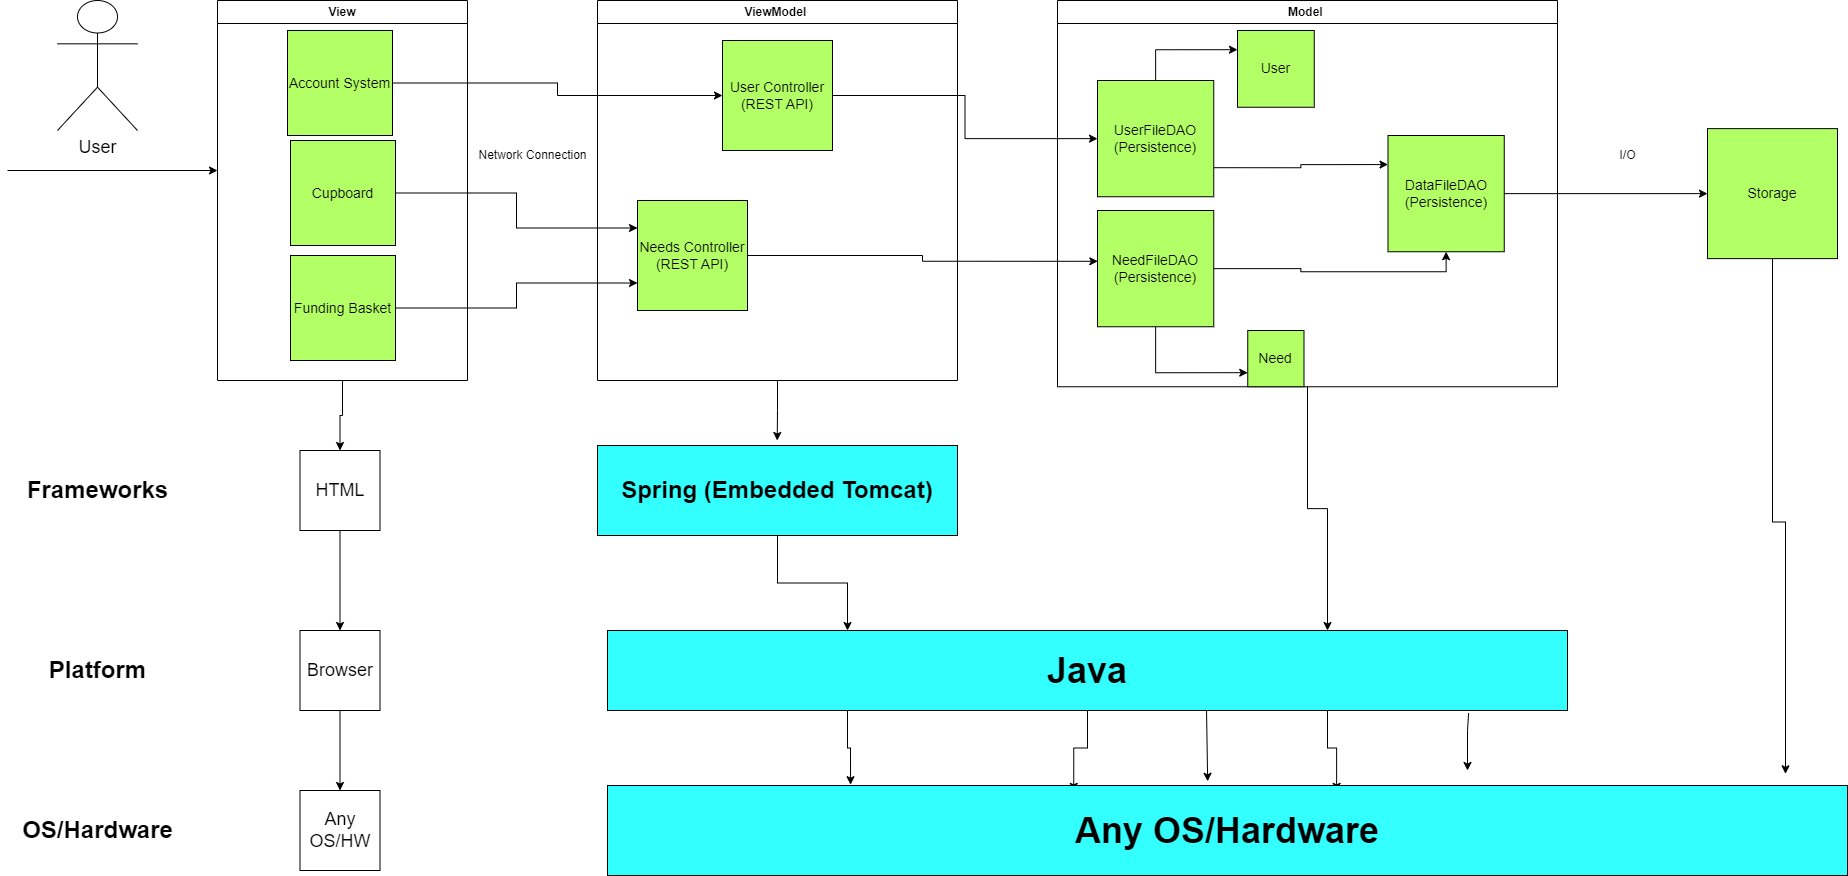

The diagram above was exported from draw.io. Its source (the exported page's mxGraphModel, read from the mxfile embedded in the PNG):
<mxGraphModel dx="1493" dy="818" grid="1" gridSize="10" guides="1" tooltips="1" connect="1" arrows="1" fold="1" page="1" pageScale="1" pageWidth="850" pageHeight="1100" math="0" shadow="0">
  <root>
    <mxCell id="0" />
    <mxCell id="1" parent="0" />
    <mxCell id="nTrUy6lFRI_BZtSufdH_-22" style="edgeStyle=orthogonalEdgeStyle;rounded=0;orthogonalLoop=1;jettySize=auto;html=1;exitX=0.5;exitY=1;exitDx=0;exitDy=0;entryX=0.5;entryY=0;entryDx=0;entryDy=0;" edge="1" parent="1" source="xMqufvsavt_s2wHpLr6E-4" target="xMqufvsavt_s2wHpLr6E-38">
      <mxGeometry relative="1" as="geometry" />
    </mxCell>
    <mxCell id="xMqufvsavt_s2wHpLr6E-4" value="View" style="swimlane;whiteSpace=wrap;html=1;" parent="1" vertex="1">
      <mxGeometry x="300" y="120" width="250" height="380" as="geometry" />
    </mxCell>
    <mxCell id="xMqufvsavt_s2wHpLr6E-9" value="&lt;span style=&quot;font-size: 14px;&quot;&gt;Cupboard&lt;/span&gt;" style="whiteSpace=wrap;html=1;aspect=fixed;fillColor=#B3FF66;" parent="xMqufvsavt_s2wHpLr6E-4" vertex="1">
      <mxGeometry x="73" y="140" width="105" height="105" as="geometry" />
    </mxCell>
    <mxCell id="nTrUy6lFRI_BZtSufdH_-24" value="&lt;span style=&quot;font-size: 14px;&quot;&gt;Account System&lt;/span&gt;" style="whiteSpace=wrap;html=1;aspect=fixed;fillColor=#B3FF66;" vertex="1" parent="xMqufvsavt_s2wHpLr6E-4">
      <mxGeometry x="70" y="30" width="105" height="105" as="geometry" />
    </mxCell>
    <mxCell id="nTrUy6lFRI_BZtSufdH_-25" value="&lt;span style=&quot;font-size: 14px;&quot;&gt;Funding Basket&lt;/span&gt;" style="whiteSpace=wrap;html=1;aspect=fixed;fillColor=#B3FF66;" vertex="1" parent="xMqufvsavt_s2wHpLr6E-4">
      <mxGeometry x="73" y="255" width="105" height="105" as="geometry" />
    </mxCell>
    <mxCell id="nTrUy6lFRI_BZtSufdH_-21" style="edgeStyle=orthogonalEdgeStyle;rounded=0;orthogonalLoop=1;jettySize=auto;html=1;exitX=0.5;exitY=1;exitDx=0;exitDy=0;" edge="1" parent="1" source="xMqufvsavt_s2wHpLr6E-5">
      <mxGeometry relative="1" as="geometry">
        <mxPoint x="859.7058823529414" y="560" as="targetPoint" />
      </mxGeometry>
    </mxCell>
    <mxCell id="xMqufvsavt_s2wHpLr6E-5" value="ViewModel&amp;nbsp;" style="swimlane;whiteSpace=wrap;html=1;" parent="1" vertex="1">
      <mxGeometry x="680" y="120" width="360" height="380" as="geometry" />
    </mxCell>
    <mxCell id="xMqufvsavt_s2wHpLr6E-17" value="&lt;font style=&quot;font-size: 14px;&quot;&gt;Needs Controller&lt;br&gt;(REST API)&lt;/font&gt;" style="whiteSpace=wrap;html=1;aspect=fixed;fillColor=#B3FF66;" parent="xMqufvsavt_s2wHpLr6E-5" vertex="1">
      <mxGeometry x="40" y="200" width="110" height="110" as="geometry" />
    </mxCell>
    <mxCell id="xMqufvsavt_s2wHpLr6E-23" style="edgeStyle=orthogonalEdgeStyle;rounded=0;orthogonalLoop=1;jettySize=auto;html=1;exitX=0.5;exitY=1;exitDx=0;exitDy=0;" parent="xMqufvsavt_s2wHpLr6E-5" source="xMqufvsavt_s2wHpLr6E-17" target="xMqufvsavt_s2wHpLr6E-17" edge="1">
      <mxGeometry relative="1" as="geometry" />
    </mxCell>
    <mxCell id="nTrUy6lFRI_BZtSufdH_-2" value="&lt;font style=&quot;font-size: 14px;&quot;&gt;User Controller&lt;br&gt;(REST API)&lt;/font&gt;" style="whiteSpace=wrap;html=1;aspect=fixed;fillColor=#B3FF66;" vertex="1" parent="xMqufvsavt_s2wHpLr6E-5">
      <mxGeometry x="125" y="40" width="110" height="110" as="geometry" />
    </mxCell>
    <mxCell id="nTrUy6lFRI_BZtSufdH_-23" style="edgeStyle=orthogonalEdgeStyle;rounded=0;orthogonalLoop=1;jettySize=auto;html=1;exitX=0.5;exitY=1;exitDx=0;exitDy=0;entryX=0.75;entryY=0;entryDx=0;entryDy=0;" edge="1" parent="1" source="xMqufvsavt_s2wHpLr6E-8" target="xMqufvsavt_s2wHpLr6E-48">
      <mxGeometry relative="1" as="geometry" />
    </mxCell>
    <mxCell id="xMqufvsavt_s2wHpLr6E-8" value="Model&amp;nbsp;" style="swimlane;whiteSpace=wrap;html=1;" parent="1" vertex="1">
      <mxGeometry x="1140" y="120" width="500" height="386.25" as="geometry" />
    </mxCell>
    <mxCell id="xMqufvsavt_s2wHpLr6E-27" value="&lt;font style=&quot;font-size: 14px;&quot;&gt;DataFileDAO&lt;br&gt;(Persistence)&lt;/font&gt;" style="whiteSpace=wrap;html=1;aspect=fixed;fillColor=#B3FF66;" parent="xMqufvsavt_s2wHpLr6E-8" vertex="1">
      <mxGeometry x="330.5" y="135" width="116.25" height="116.25" as="geometry" />
    </mxCell>
    <mxCell id="xMqufvsavt_s2wHpLr6E-29" value="&lt;font style=&quot;font-size: 14px;&quot;&gt;Need&lt;/font&gt;" style="whiteSpace=wrap;html=1;aspect=fixed;fillColor=#B3FF66;" parent="xMqufvsavt_s2wHpLr6E-8" vertex="1">
      <mxGeometry x="190.25" y="330" width="56.25" height="56.25" as="geometry" />
    </mxCell>
    <mxCell id="nTrUy6lFRI_BZtSufdH_-8" style="edgeStyle=orthogonalEdgeStyle;rounded=0;orthogonalLoop=1;jettySize=auto;html=1;exitX=0.5;exitY=0;exitDx=0;exitDy=0;entryX=0;entryY=0.25;entryDx=0;entryDy=0;" edge="1" parent="xMqufvsavt_s2wHpLr6E-8" source="nTrUy6lFRI_BZtSufdH_-4" target="nTrUy6lFRI_BZtSufdH_-6">
      <mxGeometry relative="1" as="geometry" />
    </mxCell>
    <mxCell id="nTrUy6lFRI_BZtSufdH_-15" style="edgeStyle=orthogonalEdgeStyle;rounded=0;orthogonalLoop=1;jettySize=auto;html=1;exitX=1;exitY=0.75;exitDx=0;exitDy=0;entryX=0;entryY=0.25;entryDx=0;entryDy=0;" edge="1" parent="xMqufvsavt_s2wHpLr6E-8" source="nTrUy6lFRI_BZtSufdH_-4" target="xMqufvsavt_s2wHpLr6E-27">
      <mxGeometry relative="1" as="geometry" />
    </mxCell>
    <mxCell id="nTrUy6lFRI_BZtSufdH_-4" value="&lt;font style=&quot;font-size: 14px;&quot;&gt;UserFileDAO&lt;br&gt;(Persistence)&lt;/font&gt;" style="whiteSpace=wrap;html=1;aspect=fixed;fillColor=#B3FF66;" vertex="1" parent="xMqufvsavt_s2wHpLr6E-8">
      <mxGeometry x="40" y="80" width="116.25" height="116.25" as="geometry" />
    </mxCell>
    <mxCell id="nTrUy6lFRI_BZtSufdH_-9" style="edgeStyle=orthogonalEdgeStyle;rounded=0;orthogonalLoop=1;jettySize=auto;html=1;exitX=1;exitY=0.5;exitDx=0;exitDy=0;entryX=0.5;entryY=1;entryDx=0;entryDy=0;" edge="1" parent="xMqufvsavt_s2wHpLr6E-8" source="nTrUy6lFRI_BZtSufdH_-5" target="xMqufvsavt_s2wHpLr6E-27">
      <mxGeometry relative="1" as="geometry" />
    </mxCell>
    <mxCell id="nTrUy6lFRI_BZtSufdH_-16" style="edgeStyle=orthogonalEdgeStyle;rounded=0;orthogonalLoop=1;jettySize=auto;html=1;exitX=0.5;exitY=1;exitDx=0;exitDy=0;entryX=0;entryY=0.75;entryDx=0;entryDy=0;" edge="1" parent="xMqufvsavt_s2wHpLr6E-8" source="nTrUy6lFRI_BZtSufdH_-5" target="xMqufvsavt_s2wHpLr6E-29">
      <mxGeometry relative="1" as="geometry" />
    </mxCell>
    <mxCell id="nTrUy6lFRI_BZtSufdH_-5" value="&lt;font style=&quot;font-size: 14px;&quot;&gt;NeedFileDAO&lt;br&gt;(Persistence)&lt;/font&gt;" style="whiteSpace=wrap;html=1;aspect=fixed;fillColor=#B3FF66;" vertex="1" parent="xMqufvsavt_s2wHpLr6E-8">
      <mxGeometry x="40" y="210" width="116.25" height="116.25" as="geometry" />
    </mxCell>
    <mxCell id="nTrUy6lFRI_BZtSufdH_-6" value="&lt;span style=&quot;font-size: 14px;&quot;&gt;User&lt;/span&gt;" style="whiteSpace=wrap;html=1;aspect=fixed;fillColor=#B3FF66;" vertex="1" parent="xMqufvsavt_s2wHpLr6E-8">
      <mxGeometry x="180" y="30" width="76.75" height="76.75" as="geometry" />
    </mxCell>
    <mxCell id="xMqufvsavt_s2wHpLr6E-10" value="" style="endArrow=classic;html=1;rounded=0;" parent="1" edge="1">
      <mxGeometry width="50" height="50" relative="1" as="geometry">
        <mxPoint x="90" y="290" as="sourcePoint" />
        <mxPoint x="300" y="290" as="targetPoint" />
        <Array as="points" />
      </mxGeometry>
    </mxCell>
    <mxCell id="xMqufvsavt_s2wHpLr6E-61" style="edgeStyle=orthogonalEdgeStyle;rounded=0;orthogonalLoop=1;jettySize=auto;html=1;exitX=0.5;exitY=1;exitDx=0;exitDy=0;entryX=0.95;entryY=-0.13;entryDx=0;entryDy=0;entryPerimeter=0;" parent="1" source="xMqufvsavt_s2wHpLr6E-25" target="xMqufvsavt_s2wHpLr6E-54" edge="1">
      <mxGeometry relative="1" as="geometry" />
    </mxCell>
    <mxCell id="xMqufvsavt_s2wHpLr6E-25" value="&lt;font style=&quot;font-size: 14px;&quot;&gt;Storage&lt;/font&gt;" style="whiteSpace=wrap;html=1;aspect=fixed;fillColor=#B3FF66;" parent="1" vertex="1">
      <mxGeometry x="1790" y="248.13" width="130" height="130" as="geometry" />
    </mxCell>
    <mxCell id="xMqufvsavt_s2wHpLr6E-31" value="I/O" style="text;html=1;align=center;verticalAlign=middle;resizable=0;points=[];autosize=1;strokeColor=none;fillColor=none;" parent="1" vertex="1">
      <mxGeometry x="1690" y="260" width="40" height="30" as="geometry" />
    </mxCell>
    <mxCell id="xMqufvsavt_s2wHpLr6E-32" value="Network Connection" style="text;html=1;align=center;verticalAlign=middle;resizable=0;points=[];autosize=1;strokeColor=none;fillColor=none;" parent="1" vertex="1">
      <mxGeometry x="550" y="260" width="130" height="30" as="geometry" />
    </mxCell>
    <mxCell id="xMqufvsavt_s2wHpLr6E-35" value="&lt;b&gt;&lt;font style=&quot;font-size: 24px;&quot;&gt;Frameworks&lt;/font&gt;&lt;/b&gt;" style="text;html=1;align=center;verticalAlign=middle;resizable=0;points=[];autosize=1;strokeColor=none;fillColor=none;" parent="1" vertex="1">
      <mxGeometry x="100" y="590" width="160" height="40" as="geometry" />
    </mxCell>
    <mxCell id="xMqufvsavt_s2wHpLr6E-36" value="&lt;b&gt;&lt;font style=&quot;font-size: 24px;&quot;&gt;Platform&lt;/font&gt;&lt;/b&gt;" style="text;html=1;align=center;verticalAlign=middle;resizable=0;points=[];autosize=1;strokeColor=none;fillColor=none;" parent="1" vertex="1">
      <mxGeometry x="120" y="770" width="120" height="40" as="geometry" />
    </mxCell>
    <mxCell id="xMqufvsavt_s2wHpLr6E-37" value="&lt;b&gt;&lt;font style=&quot;font-size: 24px;&quot;&gt;OS/Hardware&lt;/font&gt;&lt;/b&gt;" style="text;html=1;align=center;verticalAlign=middle;resizable=0;points=[];autosize=1;strokeColor=none;fillColor=none;" parent="1" vertex="1">
      <mxGeometry x="95" y="930" width="170" height="40" as="geometry" />
    </mxCell>
    <mxCell id="xMqufvsavt_s2wHpLr6E-42" style="edgeStyle=orthogonalEdgeStyle;rounded=0;orthogonalLoop=1;jettySize=auto;html=1;exitX=0.5;exitY=1;exitDx=0;exitDy=0;" parent="1" source="xMqufvsavt_s2wHpLr6E-38" target="xMqufvsavt_s2wHpLr6E-39" edge="1">
      <mxGeometry relative="1" as="geometry" />
    </mxCell>
    <mxCell id="xMqufvsavt_s2wHpLr6E-38" value="&lt;font style=&quot;font-size: 18px;&quot;&gt;HTML&lt;/font&gt;" style="whiteSpace=wrap;html=1;aspect=fixed;" parent="1" vertex="1">
      <mxGeometry x="382.5" y="570" width="80" height="80" as="geometry" />
    </mxCell>
    <mxCell id="xMqufvsavt_s2wHpLr6E-43" style="edgeStyle=orthogonalEdgeStyle;rounded=0;orthogonalLoop=1;jettySize=auto;html=1;exitX=0.5;exitY=1;exitDx=0;exitDy=0;entryX=0.5;entryY=0;entryDx=0;entryDy=0;" parent="1" source="xMqufvsavt_s2wHpLr6E-39" target="xMqufvsavt_s2wHpLr6E-40" edge="1">
      <mxGeometry relative="1" as="geometry" />
    </mxCell>
    <mxCell id="xMqufvsavt_s2wHpLr6E-39" value="&lt;span style=&quot;font-size: 18px;&quot;&gt;Browser&lt;/span&gt;" style="whiteSpace=wrap;html=1;aspect=fixed;" parent="1" vertex="1">
      <mxGeometry x="382.5" y="750" width="80" height="80" as="geometry" />
    </mxCell>
    <mxCell id="xMqufvsavt_s2wHpLr6E-40" value="&lt;span style=&quot;font-size: 18px;&quot;&gt;Any OS/HW&lt;/span&gt;" style="whiteSpace=wrap;html=1;aspect=fixed;" parent="1" vertex="1">
      <mxGeometry x="382.5" y="910" width="80" height="80" as="geometry" />
    </mxCell>
    <mxCell id="xMqufvsavt_s2wHpLr6E-49" style="edgeStyle=orthogonalEdgeStyle;rounded=0;orthogonalLoop=1;jettySize=auto;html=1;exitX=0.5;exitY=1;exitDx=0;exitDy=0;entryX=0.25;entryY=0;entryDx=0;entryDy=0;" parent="1" source="xMqufvsavt_s2wHpLr6E-46" target="xMqufvsavt_s2wHpLr6E-48" edge="1">
      <mxGeometry relative="1" as="geometry" />
    </mxCell>
    <mxCell id="xMqufvsavt_s2wHpLr6E-46" value="&lt;font style=&quot;font-size: 24px;&quot;&gt;&lt;b&gt;Spring (Embedded Tomcat)&lt;/b&gt;&lt;/font&gt;" style="rounded=0;whiteSpace=wrap;html=1;fillColor=#33FFFF;" parent="1" vertex="1">
      <mxGeometry x="680" y="565" width="360" height="90" as="geometry" />
    </mxCell>
    <mxCell id="xMqufvsavt_s2wHpLr6E-56" style="edgeStyle=orthogonalEdgeStyle;rounded=0;orthogonalLoop=1;jettySize=auto;html=1;exitX=0.25;exitY=1;exitDx=0;exitDy=0;entryX=0.196;entryY=-0.009;entryDx=0;entryDy=0;entryPerimeter=0;" parent="1" source="xMqufvsavt_s2wHpLr6E-48" target="xMqufvsavt_s2wHpLr6E-54" edge="1">
      <mxGeometry relative="1" as="geometry" />
    </mxCell>
    <mxCell id="xMqufvsavt_s2wHpLr6E-57" style="edgeStyle=orthogonalEdgeStyle;rounded=0;orthogonalLoop=1;jettySize=auto;html=1;exitX=0.5;exitY=1;exitDx=0;exitDy=0;entryX=0.376;entryY=0.065;entryDx=0;entryDy=0;entryPerimeter=0;" parent="1" source="xMqufvsavt_s2wHpLr6E-48" target="xMqufvsavt_s2wHpLr6E-54" edge="1">
      <mxGeometry relative="1" as="geometry" />
    </mxCell>
    <mxCell id="xMqufvsavt_s2wHpLr6E-58" style="edgeStyle=orthogonalEdgeStyle;rounded=0;orthogonalLoop=1;jettySize=auto;html=1;exitX=0.75;exitY=1;exitDx=0;exitDy=0;entryX=0.588;entryY=0.065;entryDx=0;entryDy=0;entryPerimeter=0;" parent="1" source="xMqufvsavt_s2wHpLr6E-48" target="xMqufvsavt_s2wHpLr6E-54" edge="1">
      <mxGeometry relative="1" as="geometry">
        <mxPoint x="1409" y="860" as="targetPoint" />
      </mxGeometry>
    </mxCell>
    <mxCell id="xMqufvsavt_s2wHpLr6E-48" value="&lt;font style=&quot;font-size: 36px;&quot;&gt;&lt;b&gt;Java&lt;/b&gt;&lt;/font&gt;" style="rounded=0;whiteSpace=wrap;html=1;fillColor=#33FFFF;" parent="1" vertex="1">
      <mxGeometry x="690" y="750" width="960" height="80" as="geometry" />
    </mxCell>
    <mxCell id="xMqufvsavt_s2wHpLr6E-54" value="&lt;font style=&quot;font-size: 36px;&quot;&gt;&lt;b&gt;Any OS/Hardware&lt;/b&gt;&lt;/font&gt;" style="rounded=0;whiteSpace=wrap;html=1;fillColor=#33FFFF;" parent="1" vertex="1">
      <mxGeometry x="690" y="905" width="1240" height="90" as="geometry" />
    </mxCell>
    <mxCell id="xMqufvsavt_s2wHpLr6E-59" value="" style="endArrow=classic;html=1;rounded=0;exitX=0.624;exitY=1;exitDx=0;exitDy=0;exitPerimeter=0;entryX=0.484;entryY=-0.047;entryDx=0;entryDy=0;entryPerimeter=0;" parent="1" source="xMqufvsavt_s2wHpLr6E-48" target="xMqufvsavt_s2wHpLr6E-54" edge="1">
      <mxGeometry width="50" height="50" relative="1" as="geometry">
        <mxPoint x="1290" y="820" as="sourcePoint" />
        <mxPoint x="1289" y="870" as="targetPoint" />
      </mxGeometry>
    </mxCell>
    <mxCell id="xMqufvsavt_s2wHpLr6E-60" value="" style="endArrow=classic;html=1;rounded=0;exitX=0.897;exitY=1.031;exitDx=0;exitDy=0;exitPerimeter=0;" parent="1" source="xMqufvsavt_s2wHpLr6E-48" edge="1">
      <mxGeometry width="50" height="50" relative="1" as="geometry">
        <mxPoint x="1100" y="530" as="sourcePoint" />
        <mxPoint x="1550" y="890" as="targetPoint" />
        <Array as="points">
          <mxPoint x="1550" y="850" />
        </Array>
      </mxGeometry>
    </mxCell>
    <mxCell id="xMqufvsavt_s2wHpLr6E-62" value="&lt;font style=&quot;font-size: 18px;&quot;&gt;User&lt;/font&gt;" style="shape=umlActor;verticalLabelPosition=bottom;verticalAlign=top;html=1;outlineConnect=0;" parent="1" vertex="1">
      <mxGeometry x="140" y="120" width="80" height="130" as="geometry" />
    </mxCell>
    <mxCell id="nTrUy6lFRI_BZtSufdH_-11" style="edgeStyle=orthogonalEdgeStyle;rounded=0;orthogonalLoop=1;jettySize=auto;html=1;exitX=1;exitY=0.5;exitDx=0;exitDy=0;entryX=0;entryY=0.5;entryDx=0;entryDy=0;" edge="1" parent="1" source="xMqufvsavt_s2wHpLr6E-27" target="xMqufvsavt_s2wHpLr6E-25">
      <mxGeometry relative="1" as="geometry" />
    </mxCell>
    <mxCell id="nTrUy6lFRI_BZtSufdH_-19" style="edgeStyle=orthogonalEdgeStyle;rounded=0;orthogonalLoop=1;jettySize=auto;html=1;exitX=1;exitY=0.5;exitDx=0;exitDy=0;entryX=0.003;entryY=0.437;entryDx=0;entryDy=0;entryPerimeter=0;" edge="1" parent="1" source="xMqufvsavt_s2wHpLr6E-17" target="nTrUy6lFRI_BZtSufdH_-5">
      <mxGeometry relative="1" as="geometry" />
    </mxCell>
    <mxCell id="nTrUy6lFRI_BZtSufdH_-20" style="edgeStyle=orthogonalEdgeStyle;rounded=0;orthogonalLoop=1;jettySize=auto;html=1;exitX=1;exitY=0.5;exitDx=0;exitDy=0;entryX=0;entryY=0.5;entryDx=0;entryDy=0;" edge="1" parent="1" source="nTrUy6lFRI_BZtSufdH_-2" target="nTrUy6lFRI_BZtSufdH_-4">
      <mxGeometry relative="1" as="geometry" />
    </mxCell>
    <mxCell id="nTrUy6lFRI_BZtSufdH_-26" style="edgeStyle=orthogonalEdgeStyle;rounded=0;orthogonalLoop=1;jettySize=auto;html=1;exitX=1;exitY=0.5;exitDx=0;exitDy=0;entryX=0;entryY=0.5;entryDx=0;entryDy=0;" edge="1" parent="1" source="nTrUy6lFRI_BZtSufdH_-24" target="nTrUy6lFRI_BZtSufdH_-2">
      <mxGeometry relative="1" as="geometry" />
    </mxCell>
    <mxCell id="nTrUy6lFRI_BZtSufdH_-27" style="edgeStyle=orthogonalEdgeStyle;rounded=0;orthogonalLoop=1;jettySize=auto;html=1;exitX=1;exitY=0.5;exitDx=0;exitDy=0;entryX=0;entryY=0.25;entryDx=0;entryDy=0;" edge="1" parent="1" source="xMqufvsavt_s2wHpLr6E-9" target="xMqufvsavt_s2wHpLr6E-17">
      <mxGeometry relative="1" as="geometry" />
    </mxCell>
    <mxCell id="nTrUy6lFRI_BZtSufdH_-28" style="edgeStyle=orthogonalEdgeStyle;rounded=0;orthogonalLoop=1;jettySize=auto;html=1;exitX=1;exitY=0.5;exitDx=0;exitDy=0;entryX=0;entryY=0.75;entryDx=0;entryDy=0;" edge="1" parent="1" source="nTrUy6lFRI_BZtSufdH_-25" target="xMqufvsavt_s2wHpLr6E-17">
      <mxGeometry relative="1" as="geometry" />
    </mxCell>
  </root>
</mxGraphModel>